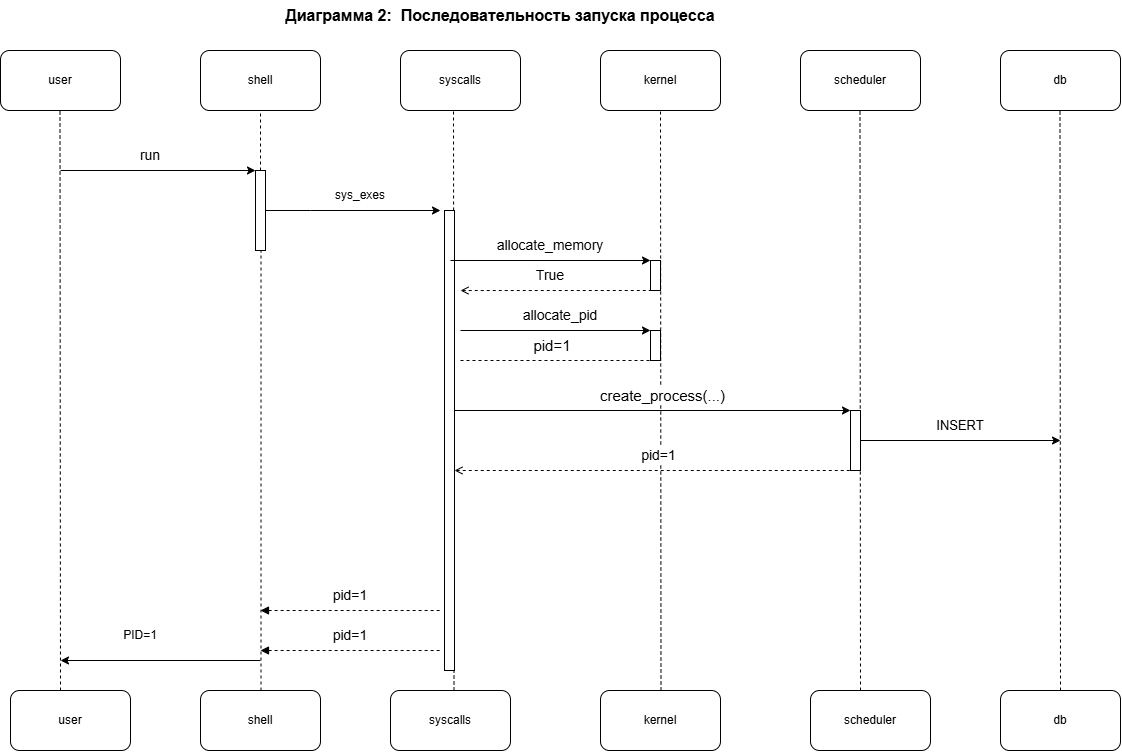

The diagram above was exported from draw.io. Its source (the exported page's mxGraphModel, read from the mxfile embedded in the PNG):
<mxGraphModel dx="2068" dy="911" grid="1" gridSize="10" guides="1" tooltips="1" connect="1" arrows="1" fold="1" page="1" pageScale="1" pageWidth="827" pageHeight="1169" math="0" shadow="0">
  <root>
    <mxCell id="0" />
    <mxCell id="1" parent="0" />
    <mxCell id="LbwN0XZQ0VO2GU7vi9TC-1" parent="1" style="text;html=1;whiteSpace=wrap;strokeColor=none;fillColor=none;align=center;verticalAlign=middle;rounded=0;" value="&lt;font style=&quot;font-size: 16px;&quot;&gt;&lt;b&gt;Диаграмма 2:&amp;nbsp; Последовательность запуска процесса&lt;/b&gt;&lt;/font&gt;" vertex="1">
      <mxGeometry height="30" width="520" x="200" y="70" as="geometry" />
    </mxCell>
    <mxCell id="LbwN0XZQ0VO2GU7vi9TC-3" parent="1" style="rounded=1;whiteSpace=wrap;html=1;roundedPerimeter=1;" value="user" vertex="1">
      <mxGeometry height="60" width="120" x="-40" y="120" as="geometry" />
    </mxCell>
    <mxCell id="LbwN0XZQ0VO2GU7vi9TC-4" parent="1" style="rounded=1;whiteSpace=wrap;html=1;roundedPerimeter=1;" value="shell" vertex="1">
      <mxGeometry height="60" width="120" x="160" y="120" as="geometry" />
    </mxCell>
    <mxCell id="LbwN0XZQ0VO2GU7vi9TC-5" parent="1" style="rounded=1;whiteSpace=wrap;html=1;roundedPerimeter=1;" value="syscalls" vertex="1">
      <mxGeometry height="60" width="120" x="360" y="120" as="geometry" />
    </mxCell>
    <mxCell id="LbwN0XZQ0VO2GU7vi9TC-6" parent="1" style="rounded=1;whiteSpace=wrap;html=1;roundedPerimeter=1;" value="kernel" vertex="1">
      <mxGeometry height="60" width="120" x="560" y="120" as="geometry" />
    </mxCell>
    <mxCell id="LbwN0XZQ0VO2GU7vi9TC-7" parent="1" style="rounded=1;whiteSpace=wrap;html=1;roundedPerimeter=1;" value="scheduler" vertex="1">
      <mxGeometry height="60" width="120" x="760" y="120" as="geometry" />
    </mxCell>
    <mxCell id="LbwN0XZQ0VO2GU7vi9TC-8" parent="1" style="rounded=1;whiteSpace=wrap;html=1;roundedPerimeter=1;" value="db" vertex="1">
      <mxGeometry height="60" width="120" x="960" y="120" as="geometry" />
    </mxCell>
    <mxCell id="LbwN0XZQ0VO2GU7vi9TC-9" edge="1" parent="1" style="endArrow=none;dashed=1;html=1;rounded=0;" value="">
      <mxGeometry height="50" relative="1" width="50" as="geometry">
        <mxPoint x="20" y="760" as="sourcePoint" />
        <mxPoint x="19.5" y="180" as="targetPoint" />
      </mxGeometry>
    </mxCell>
    <mxCell id="LbwN0XZQ0VO2GU7vi9TC-10" edge="1" parent="1" source="LbwN0XZQ0VO2GU7vi9TC-20" style="endArrow=none;dashed=1;html=1;rounded=0;" value="">
      <mxGeometry height="50" relative="1" width="50" as="geometry">
        <mxPoint x="220.5" y="760" as="sourcePoint" />
        <mxPoint x="220" y="180" as="targetPoint" />
      </mxGeometry>
    </mxCell>
    <mxCell id="LbwN0XZQ0VO2GU7vi9TC-11" edge="1" parent="1" style="endArrow=none;dashed=1;html=1;rounded=0;" value="">
      <mxGeometry height="50" relative="1" width="50" as="geometry">
        <mxPoint x="413.5" y="760" as="sourcePoint" />
        <mxPoint x="413" y="180" as="targetPoint" />
      </mxGeometry>
    </mxCell>
    <mxCell id="LbwN0XZQ0VO2GU7vi9TC-12" edge="1" parent="1" style="endArrow=none;dashed=1;html=1;rounded=0;" value="">
      <mxGeometry height="50" relative="1" width="50" as="geometry">
        <mxPoint x="620.5" y="760" as="sourcePoint" />
        <mxPoint x="620" y="180" as="targetPoint" />
      </mxGeometry>
    </mxCell>
    <mxCell id="LbwN0XZQ0VO2GU7vi9TC-47" connectable="0" parent="LbwN0XZQ0VO2GU7vi9TC-12" style="edgeLabel;html=1;align=center;verticalAlign=middle;resizable=0;points=[];" value="&lt;font style=&quot;font-size: 15px;&quot;&gt;create_process(...)&lt;/font&gt;" vertex="1">
      <mxGeometry relative="1" x="0.0179" y="-1" as="geometry">
        <mxPoint as="offset" />
      </mxGeometry>
    </mxCell>
    <mxCell id="LbwN0XZQ0VO2GU7vi9TC-50" connectable="0" parent="LbwN0XZQ0VO2GU7vi9TC-12" style="edgeLabel;html=1;align=center;verticalAlign=middle;resizable=0;points=[];" value="&lt;font style=&quot;font-size: 14px;&quot;&gt;pid=1&lt;/font&gt;" vertex="1">
      <mxGeometry relative="1" x="-0.1876" y="3" as="geometry">
        <mxPoint as="offset" />
      </mxGeometry>
    </mxCell>
    <mxCell id="LbwN0XZQ0VO2GU7vi9TC-13" edge="1" parent="1" style="endArrow=none;dashed=1;html=1;rounded=0;" value="">
      <mxGeometry height="50" relative="1" width="50" as="geometry">
        <mxPoint x="820" y="760" as="sourcePoint" />
        <mxPoint x="819.5" y="180" as="targetPoint" />
      </mxGeometry>
    </mxCell>
    <mxCell id="LbwN0XZQ0VO2GU7vi9TC-14" edge="1" parent="1" style="endArrow=none;dashed=1;html=1;rounded=0;" value="">
      <mxGeometry height="50" relative="1" width="50" as="geometry">
        <mxPoint x="1020" y="760" as="sourcePoint" />
        <mxPoint x="1019.5" y="180" as="targetPoint" />
      </mxGeometry>
    </mxCell>
    <mxCell id="LbwN0XZQ0VO2GU7vi9TC-15" edge="1" parent="1" style="endArrow=classic;html=1;rounded=0;" target="LbwN0XZQ0VO2GU7vi9TC-20" value="">
      <mxGeometry height="50" relative="1" width="50" as="geometry">
        <mxPoint x="20" y="240" as="sourcePoint" />
        <mxPoint x="210" y="240" as="targetPoint" />
      </mxGeometry>
    </mxCell>
    <mxCell id="LbwN0XZQ0VO2GU7vi9TC-16" parent="1" style="text;html=1;whiteSpace=wrap;strokeColor=none;fillColor=none;align=center;verticalAlign=middle;rounded=0;" value="&lt;font style=&quot;font-size: 14px;&quot;&gt;run&lt;/font&gt;" vertex="1">
      <mxGeometry height="30" width="60" x="80" y="210" as="geometry" />
    </mxCell>
    <mxCell id="LbwN0XZQ0VO2GU7vi9TC-17" edge="1" parent="1" style="endArrow=classic;html=1;rounded=0;" value="">
      <mxGeometry height="50" relative="1" width="50" as="geometry">
        <mxPoint x="220" y="730" as="sourcePoint" />
        <mxPoint x="20" y="730" as="targetPoint" />
      </mxGeometry>
    </mxCell>
    <mxCell id="LbwN0XZQ0VO2GU7vi9TC-18" parent="1" style="text;html=1;whiteSpace=wrap;strokeColor=none;fillColor=none;align=center;verticalAlign=middle;rounded=0;" value="PID=1" vertex="1">
      <mxGeometry height="30" width="60" x="70" y="690" as="geometry" />
    </mxCell>
    <mxCell id="LbwN0XZQ0VO2GU7vi9TC-19" edge="1" parent="1" style="endArrow=none;dashed=1;html=1;rounded=0;" target="LbwN0XZQ0VO2GU7vi9TC-20" value="">
      <mxGeometry height="50" relative="1" width="50" as="geometry">
        <mxPoint x="220.5" y="760" as="sourcePoint" />
        <mxPoint x="220" y="180" as="targetPoint" />
      </mxGeometry>
    </mxCell>
    <mxCell id="LbwN0XZQ0VO2GU7vi9TC-20" parent="1" style="html=1;points=[[0,0,0,0,5],[0,1,0,0,-5],[1,0,0,0,5],[1,1,0,0,-5]];perimeter=orthogonalPerimeter;outlineConnect=0;targetShapes=umlLifeline;portConstraint=eastwest;newEdgeStyle={&quot;edgeStyle&quot;:&quot;sequenceEdgeStyle&quot;,&quot;libavoidRouting&quot;:0,&quot;curved&quot;:0,&quot;rounded&quot;:0};" value="" vertex="1">
      <mxGeometry height="80" width="10" x="215" y="240" as="geometry" />
    </mxCell>
    <mxCell id="LbwN0XZQ0VO2GU7vi9TC-21" edge="1" parent="1" style="endArrow=classic;html=1;rounded=0;" value="">
      <mxGeometry height="50" relative="1" width="50" x="-0.6229" as="geometry">
        <Array as="points">
          <mxPoint x="270" y="280" />
        </Array>
        <mxPoint x="225" y="280" as="sourcePoint" />
        <mxPoint x="400" y="280" as="targetPoint" />
      </mxGeometry>
    </mxCell>
    <mxCell id="LbwN0XZQ0VO2GU7vi9TC-22" parent="1" style="text;html=1;whiteSpace=wrap;strokeColor=none;fillColor=none;align=center;verticalAlign=middle;rounded=0;" value="sys_exes" vertex="1">
      <mxGeometry height="30" width="60" x="290" y="250" as="geometry" />
    </mxCell>
    <mxCell id="LbwN0XZQ0VO2GU7vi9TC-23" parent="1" style="html=1;points=[[0,0,0,0,5],[0,1,0,0,-5],[1,0,0,0,5],[1,1,0,0,-5]];perimeter=orthogonalPerimeter;outlineConnect=0;targetShapes=umlLifeline;portConstraint=eastwest;newEdgeStyle={&quot;edgeStyle&quot;:&quot;sequenceEdgeStyle&quot;,&quot;libavoidRouting&quot;:0,&quot;curved&quot;:0,&quot;rounded&quot;:0};" value="" vertex="1">
      <mxGeometry height="460" width="10" x="404" y="280" as="geometry" />
    </mxCell>
    <mxCell id="LbwN0XZQ0VO2GU7vi9TC-25" parent="1" style="text;html=1;whiteSpace=wrap;strokeColor=none;fillColor=none;align=center;verticalAlign=middle;rounded=0;" value="&lt;font style=&quot;font-size: 14px;&quot;&gt;pid=1&lt;/font&gt;" vertex="1">
      <mxGeometry height="30" width="60" x="280" y="690" as="geometry" />
    </mxCell>
    <mxCell id="LbwN0XZQ0VO2GU7vi9TC-28" parent="1" style="text;html=1;whiteSpace=wrap;strokeColor=none;fillColor=none;align=center;verticalAlign=middle;rounded=0;" value="&lt;font style=&quot;font-size: 14px;&quot;&gt;pid=1&lt;/font&gt;" vertex="1">
      <mxGeometry height="30" width="60" x="280" y="650" as="geometry" />
    </mxCell>
    <mxCell id="LbwN0XZQ0VO2GU7vi9TC-29" edge="1" parent="1" style="endArrow=classic;html=1;rounded=0;" value="">
      <mxGeometry height="50" relative="1" width="50" as="geometry">
        <mxPoint x="410" y="330" as="sourcePoint" />
        <mxPoint x="610" y="330" as="targetPoint" />
      </mxGeometry>
    </mxCell>
    <mxCell id="LbwN0XZQ0VO2GU7vi9TC-30" parent="1" style="html=1;points=[[0,0,0,0,5],[0,1,0,0,-5],[1,0,0,0,5],[1,1,0,0,-5]];perimeter=orthogonalPerimeter;outlineConnect=0;targetShapes=umlLifeline;portConstraint=eastwest;newEdgeStyle={&quot;edgeStyle&quot;:&quot;sequenceEdgeStyle&quot;,&quot;libavoidRouting&quot;:0,&quot;curved&quot;:0,&quot;rounded&quot;:0};" value="" vertex="1">
      <mxGeometry height="30" width="10" x="610" y="330" as="geometry" />
    </mxCell>
    <mxCell id="LbwN0XZQ0VO2GU7vi9TC-31" parent="1" style="text;html=1;whiteSpace=wrap;strokeColor=none;fillColor=none;align=center;verticalAlign=middle;rounded=0;" value="&lt;font style=&quot;font-size: 14px;&quot;&gt;allocate_memory&lt;/font&gt;" vertex="1">
      <mxGeometry height="30" width="60" x="480" y="300" as="geometry" />
    </mxCell>
    <mxCell id="LbwN0XZQ0VO2GU7vi9TC-33" parent="1" style="text;html=1;whiteSpace=wrap;strokeColor=none;fillColor=none;align=center;verticalAlign=middle;rounded=0;" value="&lt;font style=&quot;font-size: 14px;&quot;&gt;True&lt;/font&gt;" vertex="1">
      <mxGeometry height="30" width="60" x="480" y="330" as="geometry" />
    </mxCell>
    <mxCell id="LbwN0XZQ0VO2GU7vi9TC-35" edge="1" parent="1" style="endArrow=classic;html=1;rounded=0;" target="LbwN0XZQ0VO2GU7vi9TC-37" value="">
      <mxGeometry height="50" relative="1" width="50" as="geometry">
        <mxPoint x="420" y="400" as="sourcePoint" />
        <mxPoint x="600" y="400" as="targetPoint" />
      </mxGeometry>
    </mxCell>
    <mxCell id="LbwN0XZQ0VO2GU7vi9TC-37" parent="1" style="html=1;points=[[0,0,0,0,5],[0,1,0,0,-5],[1,0,0,0,5],[1,1,0,0,-5]];perimeter=orthogonalPerimeter;outlineConnect=0;targetShapes=umlLifeline;portConstraint=eastwest;newEdgeStyle={&quot;edgeStyle&quot;:&quot;sequenceEdgeStyle&quot;,&quot;libavoidRouting&quot;:0,&quot;curved&quot;:0,&quot;rounded&quot;:0};" value="" vertex="1">
      <mxGeometry height="30" width="10" x="610" y="400" as="geometry" />
    </mxCell>
    <mxCell id="LbwN0XZQ0VO2GU7vi9TC-38" parent="1" style="text;html=1;whiteSpace=wrap;strokeColor=none;fillColor=none;align=center;verticalAlign=middle;rounded=0;" value="&lt;font style=&quot;font-size: 14px;&quot;&gt;allocate_pid&lt;/font&gt;" vertex="1">
      <mxGeometry height="30" width="60" x="490" y="370" as="geometry" />
    </mxCell>
    <mxCell id="LbwN0XZQ0VO2GU7vi9TC-40" edge="1" parent="1" source="LbwN0XZQ0VO2GU7vi9TC-23" style="endArrow=none;dashed=1;html=1;rounded=0;exitX=1.6;exitY=0.174;exitDx=0;exitDy=0;exitPerimeter=0;startArrow=open;startFill=0;" value="">
      <mxGeometry height="50" relative="1" width="50" x="0.6526" as="geometry">
        <Array as="points" />
        <mxPoint x="560" y="410" as="sourcePoint" />
        <mxPoint x="610" y="360" as="targetPoint" />
      </mxGeometry>
    </mxCell>
    <mxCell id="LbwN0XZQ0VO2GU7vi9TC-42" edge="1" parent="1" style="endArrow=none;dashed=1;html=1;rounded=0;startArrow=block;startFill=1;" value="">
      <mxGeometry height="50" relative="1" width="50" as="geometry">
        <mxPoint x="220" y="680" as="sourcePoint" />
        <mxPoint x="400" y="680" as="targetPoint" />
      </mxGeometry>
    </mxCell>
    <mxCell id="LbwN0XZQ0VO2GU7vi9TC-43" edge="1" parent="1" style="endArrow=none;dashed=1;html=1;rounded=0;startArrow=block;startFill=1;" value="">
      <mxGeometry height="50" relative="1" width="50" as="geometry">
        <Array as="points">
          <mxPoint x="310" y="720" />
        </Array>
        <mxPoint x="220" y="720" as="sourcePoint" />
        <mxPoint x="400" y="720" as="targetPoint" />
      </mxGeometry>
    </mxCell>
    <mxCell id="LbwN0XZQ0VO2GU7vi9TC-44" edge="1" parent="1" style="endArrow=none;dashed=1;html=1;rounded=0;" value="">
      <mxGeometry height="50" relative="1" width="50" as="geometry">
        <mxPoint x="420" y="430" as="sourcePoint" />
        <mxPoint x="610" y="430" as="targetPoint" />
      </mxGeometry>
    </mxCell>
    <mxCell id="LbwN0XZQ0VO2GU7vi9TC-45" parent="1" style="text;html=1;whiteSpace=wrap;strokeColor=none;fillColor=none;align=center;verticalAlign=middle;rounded=0;" value="&lt;font style=&quot;font-size: 15px;&quot;&gt;pid=1&lt;/font&gt;" vertex="1">
      <mxGeometry height="30" width="60" x="482" y="400" as="geometry" />
    </mxCell>
    <mxCell id="LbwN0XZQ0VO2GU7vi9TC-46" edge="1" parent="1" style="endArrow=classic;html=1;rounded=0;" value="">
      <mxGeometry height="50" relative="1" width="50" as="geometry">
        <mxPoint x="414" y="480" as="sourcePoint" />
        <mxPoint x="810" y="480" as="targetPoint" />
      </mxGeometry>
    </mxCell>
    <mxCell id="LbwN0XZQ0VO2GU7vi9TC-51" edge="1" parent="1" source="LbwN0XZQ0VO2GU7vi9TC-48" style="edgeStyle=sequenceEdgeStyle;rounded=0;orthogonalLoop=1;jettySize=auto;html=1;libavoidRouting=0;curved=0;">
      <mxGeometry relative="1" as="geometry">
        <Array as="points">
          <mxPoint x="1020" y="510" />
        </Array>
        <mxPoint x="1020" y="510" as="targetPoint" />
      </mxGeometry>
    </mxCell>
    <mxCell id="LbwN0XZQ0VO2GU7vi9TC-48" parent="1" style="html=1;points=[[0,0,0,0,5],[0,1,0,0,-5],[1,0,0,0,5],[1,1,0,0,-5]];perimeter=orthogonalPerimeter;outlineConnect=0;targetShapes=umlLifeline;portConstraint=eastwest;newEdgeStyle={&quot;edgeStyle&quot;:&quot;sequenceEdgeStyle&quot;,&quot;libavoidRouting&quot;:0,&quot;curved&quot;:0,&quot;rounded&quot;:0};" value="" vertex="1">
      <mxGeometry height="60" width="10" x="810" y="480" as="geometry" />
    </mxCell>
    <mxCell id="LbwN0XZQ0VO2GU7vi9TC-49" edge="1" parent="1" source="LbwN0XZQ0VO2GU7vi9TC-23" style="endArrow=none;dashed=1;html=1;rounded=0;startArrow=open;startFill=0;" value="">
      <mxGeometry height="50" relative="1" width="50" as="geometry">
        <mxPoint x="420" y="540" as="sourcePoint" />
        <mxPoint x="810" y="540" as="targetPoint" />
      </mxGeometry>
    </mxCell>
    <mxCell id="LbwN0XZQ0VO2GU7vi9TC-52" parent="1" style="text;html=1;whiteSpace=wrap;strokeColor=none;fillColor=none;align=center;verticalAlign=middle;rounded=0;" value="&lt;font style=&quot;font-size: 13px;&quot;&gt;INSERT&lt;/font&gt;" vertex="1">
      <mxGeometry height="30" width="60" x="890" y="480" as="geometry" />
    </mxCell>
    <mxCell id="LbwN0XZQ0VO2GU7vi9TC-53" parent="1" style="rounded=1;whiteSpace=wrap;html=1;roundedPerimeter=1;" value="user" vertex="1">
      <mxGeometry height="60" width="120" x="-30" y="760" as="geometry" />
    </mxCell>
    <mxCell id="LbwN0XZQ0VO2GU7vi9TC-54" parent="1" style="rounded=1;whiteSpace=wrap;html=1;roundedPerimeter=1;" value="shell" vertex="1">
      <mxGeometry height="60" width="120" x="160" y="760" as="geometry" />
    </mxCell>
    <mxCell id="LbwN0XZQ0VO2GU7vi9TC-55" parent="1" style="rounded=1;whiteSpace=wrap;html=1;roundedPerimeter=1;" value="syscalls" vertex="1">
      <mxGeometry height="60" width="120" x="350" y="760" as="geometry" />
    </mxCell>
    <mxCell id="LbwN0XZQ0VO2GU7vi9TC-56" parent="1" style="rounded=1;whiteSpace=wrap;html=1;roundedPerimeter=1;" value="kernel" vertex="1">
      <mxGeometry height="60" width="120" x="560" y="760" as="geometry" />
    </mxCell>
    <mxCell id="LbwN0XZQ0VO2GU7vi9TC-57" parent="1" style="rounded=1;whiteSpace=wrap;html=1;roundedPerimeter=1;" value="scheduler" vertex="1">
      <mxGeometry height="60" width="120" x="770" y="760" as="geometry" />
    </mxCell>
    <mxCell id="LbwN0XZQ0VO2GU7vi9TC-58" parent="1" style="rounded=1;whiteSpace=wrap;html=1;roundedPerimeter=1;" value="db" vertex="1">
      <mxGeometry height="60" width="120" x="960" y="760" as="geometry" />
    </mxCell>
  </root>
</mxGraphModel>